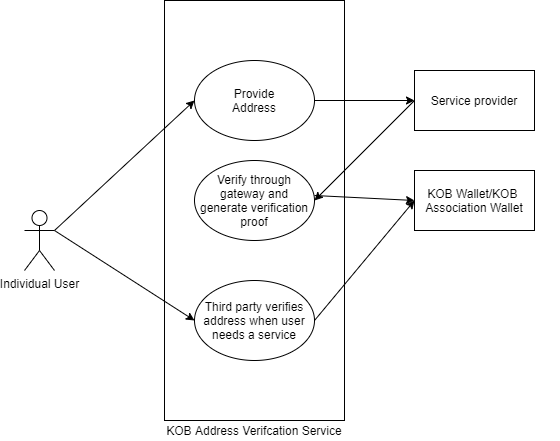

The diagram above was exported from draw.io. Its source (the exported page's mxGraphModel, read from the mxfile embedded in the PNG):
<mxGraphModel dx="1038" dy="491" grid="1" gridSize="10" guides="1" tooltips="1" connect="1" arrows="1" fold="1" page="1" pageScale="1" pageWidth="850" pageHeight="1100" math="0" shadow="0">
  <root>
    <mxCell id="0" />
    <mxCell id="1" parent="0" />
    <mxCell id="yGyoDYWjfxV_rI22DBL6-1" value="Individual User" style="shape=umlActor;verticalLabelPosition=bottom;verticalAlign=top;html=1;outlineConnect=0;" parent="1" vertex="1">
      <mxGeometry x="80" y="220" width="30" height="60" as="geometry" />
    </mxCell>
    <mxCell id="yGyoDYWjfxV_rI22DBL6-4" value="" style="rounded=0;whiteSpace=wrap;html=1;" parent="1" vertex="1">
      <mxGeometry x="220" y="10" width="180" height="420" as="geometry" />
    </mxCell>
    <mxCell id="yGyoDYWjfxV_rI22DBL6-5" value="" style="ellipse;whiteSpace=wrap;html=1;" parent="1" vertex="1">
      <mxGeometry x="250" y="70" width="120" height="80" as="geometry" />
    </mxCell>
    <mxCell id="yGyoDYWjfxV_rI22DBL6-7" value="Provide Address" style="text;html=1;strokeColor=none;fillColor=none;align=center;verticalAlign=middle;whiteSpace=wrap;rounded=0;" parent="1" vertex="1">
      <mxGeometry x="290" y="100" width="40" height="20" as="geometry" />
    </mxCell>
    <mxCell id="yGyoDYWjfxV_rI22DBL6-9" value="" style="endArrow=classic;html=1;entryX=0;entryY=0.5;entryDx=0;entryDy=0;exitX=1;exitY=0.3333333333333333;exitDx=0;exitDy=0;exitPerimeter=0;" parent="1" source="yGyoDYWjfxV_rI22DBL6-1" target="yGyoDYWjfxV_rI22DBL6-5" edge="1">
      <mxGeometry width="50" height="50" relative="1" as="geometry">
        <mxPoint x="130" y="120" as="sourcePoint" />
        <mxPoint x="180" y="70" as="targetPoint" />
      </mxGeometry>
    </mxCell>
    <mxCell id="yGyoDYWjfxV_rI22DBL6-13" value="" style="endArrow=classic;html=1;exitX=1;exitY=0.5;exitDx=0;exitDy=0;entryX=0;entryY=0.5;entryDx=0;entryDy=0;entryPerimeter=0;" parent="1" source="yGyoDYWjfxV_rI22DBL6-5" edge="1">
      <mxGeometry width="50" height="50" relative="1" as="geometry">
        <mxPoint x="400" y="270" as="sourcePoint" />
        <mxPoint x="470" y="110" as="targetPoint" />
      </mxGeometry>
    </mxCell>
    <mxCell id="yGyoDYWjfxV_rI22DBL6-15" value="" style="ellipse;whiteSpace=wrap;html=1;" parent="1" vertex="1">
      <mxGeometry x="250" y="170" width="120" height="80" as="geometry" />
    </mxCell>
    <mxCell id="yGyoDYWjfxV_rI22DBL6-17" value="Verify through gateway and generate verification proof" style="text;html=1;strokeColor=none;fillColor=none;align=center;verticalAlign=middle;whiteSpace=wrap;rounded=0;" parent="1" vertex="1">
      <mxGeometry x="250" y="200" width="120" height="20" as="geometry" />
    </mxCell>
    <mxCell id="yGyoDYWjfxV_rI22DBL6-20" value="" style="endArrow=classic;html=1;entryX=1;entryY=0.5;entryDx=0;entryDy=0;exitX=0;exitY=0.5;exitDx=0;exitDy=0;exitPerimeter=0;" parent="1" target="yGyoDYWjfxV_rI22DBL6-15" edge="1">
      <mxGeometry width="50" height="50" relative="1" as="geometry">
        <mxPoint x="470" y="110" as="sourcePoint" />
        <mxPoint x="450" y="200" as="targetPoint" />
      </mxGeometry>
    </mxCell>
    <mxCell id="yGyoDYWjfxV_rI22DBL6-26" value="" style="endArrow=classic;html=1;exitX=1;exitY=0.25;exitDx=0;exitDy=0;entryX=0;entryY=0.5;entryDx=0;entryDy=0;" parent="1" edge="1" target="lLbGBPUQih-kNSB6jVgb-2" source="yGyoDYWjfxV_rI22DBL6-17">
      <mxGeometry width="50" height="50" relative="1" as="geometry">
        <mxPoint x="370" y="330" as="sourcePoint" />
        <mxPoint x="470" y="329.5" as="targetPoint" />
      </mxGeometry>
    </mxCell>
    <mxCell id="yGyoDYWjfxV_rI22DBL6-28" value="KOB Address Verifcation Service" style="text;html=1;strokeColor=none;fillColor=none;align=center;verticalAlign=middle;whiteSpace=wrap;rounded=0;" parent="1" vertex="1">
      <mxGeometry x="190" y="430" width="240" height="20" as="geometry" />
    </mxCell>
    <mxCell id="lLbGBPUQih-kNSB6jVgb-1" value="" style="rounded=0;whiteSpace=wrap;html=1;" vertex="1" parent="1">
      <mxGeometry x="470" y="80" width="120" height="60" as="geometry" />
    </mxCell>
    <mxCell id="lLbGBPUQih-kNSB6jVgb-2" value="" style="rounded=0;whiteSpace=wrap;html=1;" vertex="1" parent="1">
      <mxGeometry x="470" y="180" width="120" height="60" as="geometry" />
    </mxCell>
    <mxCell id="yGyoDYWjfxV_rI22DBL6-23" value="KOB Wallet/KOB&amp;nbsp; Association Wallet" style="text;html=1;strokeColor=none;fillColor=none;align=center;verticalAlign=middle;whiteSpace=wrap;rounded=0;" parent="1" vertex="1">
      <mxGeometry x="455" y="200" width="150" height="20" as="geometry" />
    </mxCell>
    <mxCell id="yGyoDYWjfxV_rI22DBL6-14" value="Service provider" style="text;html=1;strokeColor=none;fillColor=none;align=center;verticalAlign=middle;whiteSpace=wrap;rounded=0;" parent="1" vertex="1">
      <mxGeometry x="445" y="100" width="170" height="20" as="geometry" />
    </mxCell>
    <mxCell id="lLbGBPUQih-kNSB6jVgb-7" value="" style="ellipse;whiteSpace=wrap;html=1;" vertex="1" parent="1">
      <mxGeometry x="250" y="290" width="120" height="80" as="geometry" />
    </mxCell>
    <mxCell id="lLbGBPUQih-kNSB6jVgb-8" value="Third party verifies address when user needs a service" style="text;html=1;strokeColor=none;fillColor=none;align=center;verticalAlign=middle;whiteSpace=wrap;rounded=0;" vertex="1" parent="1">
      <mxGeometry x="255" y="320" width="110" height="20" as="geometry" />
    </mxCell>
    <mxCell id="lLbGBPUQih-kNSB6jVgb-11" value="" style="endArrow=classic;html=1;entryX=0;entryY=0.5;entryDx=0;entryDy=0;" edge="1" parent="1" target="lLbGBPUQih-kNSB6jVgb-7">
      <mxGeometry width="50" height="50" relative="1" as="geometry">
        <mxPoint x="110" y="240" as="sourcePoint" />
        <mxPoint x="160" y="190" as="targetPoint" />
      </mxGeometry>
    </mxCell>
    <mxCell id="lLbGBPUQih-kNSB6jVgb-12" value="" style="endArrow=classic;html=1;" edge="1" parent="1">
      <mxGeometry width="50" height="50" relative="1" as="geometry">
        <mxPoint x="370" y="330" as="sourcePoint" />
        <mxPoint x="470" y="210" as="targetPoint" />
      </mxGeometry>
    </mxCell>
  </root>
</mxGraphModel>